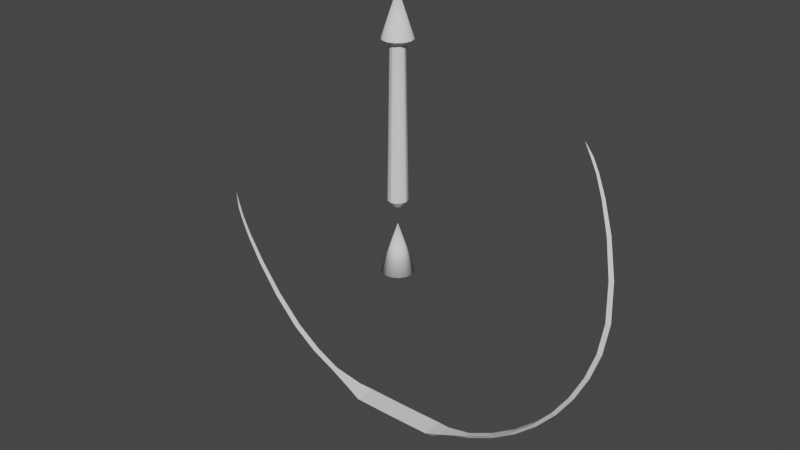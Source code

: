 # Source: Arrow.blend  (saved by Blender 3.0.42; exported with 4.5.12 LTS)
import bpy
from mathutils import Matrix  # noqa: F401  (used for matrix-valued properties, if any)

bpy.ops.wm.read_factory_settings(use_empty=True)
scene = bpy.context.scene
scene.name = 'Scene'

# ---- collections
col_collection = bpy.data.collections.new('Collection'); scene.collection.children.link(col_collection)

# ---- node groups
ng_auto_smooth = bpy.data.node_groups.new('Auto Smooth', 'GeometryNodeTree')
_s = ng_auto_smooth.interface.new_socket(name='Geometry', in_out='OUTPUT', socket_type='NodeSocketGeometry')
_s = ng_auto_smooth.interface.new_socket(name='Geometry', in_out='INPUT', socket_type='NodeSocketGeometry')
_s = ng_auto_smooth.interface.new_socket(name='Angle', in_out='INPUT', socket_type='NodeSocketFloat')
_s.subtype = 'ANGLE'
_s.min_value = 0.0
_s.max_value = 3.142
ng_auto_smooth.is_modifier = True
_N = ng_auto_smooth.nodes; _L = ng_auto_smooth.links
n0 = _N.new('NodeGroupOutput'); n0.name = 'Group Output'; n0.location = (480, -100)
n1 = _N.new('NodeGroupInput'); n1.name = 'Group Input'; n1.location = (-420, -300)
n2 = _N.new('NodeGroupInput'); n2.name = 'Group Input.001'; n2.location = (-60, -100)
n3 = _N.new('GeometryNodeSetShadeSmooth'); n3.name = 'Set Shade Smooth'; n3.location = (120, -100)
n3.domain = 'EDGE'
n4 = _N.new('GeometryNodeSetShadeSmooth'); n4.name = 'Set Shade Smooth.001'; n4.location = (300, -100)
n5 = _N.new('GeometryNodeInputMeshEdgeAngle'); n5.name = 'Edge Angle'; n5.location = (-420, -220)
n6 = _N.new('GeometryNodeInputEdgeSmooth'); n6.name = 'Is Edge Smooth'; n6.location = (-60, -160)
n7 = _N.new('GeometryNodeInputShadeSmooth'); n7.name = 'Is Face Smooth'; n7.location = (-240, -340)
n8 = _N.new('FunctionNodeBooleanMath'); n8.name = 'Boolean Math'; n8.location = (-60, -220)
n9 = _N.new('FunctionNodeCompare'); n9.name = 'Compare'; n9.location = (-240, -180)
n9.operation = 'LESS_EQUAL'
_L.new(n5.outputs[0], n9.inputs[0])
_L.new(n4.outputs[0], n0.inputs[0])
_L.new(n1.outputs[1], n9.inputs[1])
_L.new(n9.outputs[0], n8.inputs[0])
_L.new(n7.outputs[0], n8.inputs[1])
_L.new(n2.outputs[0], n3.inputs[0])
_L.new(n6.outputs[0], n3.inputs[1])
_L.new(n3.outputs[0], n4.inputs[0])
_L.new(n8.outputs[0], n3.inputs[2])
n0.is_active_output = True

# ---- world
world_world = bpy.data.worlds.new('World'); scene.world = world_world
world_world.use_nodes = True; world_world.node_tree.nodes.clear()
_N = world_world.node_tree.nodes; _L = world_world.node_tree.links
n0 = _N.new('ShaderNodeOutputWorld'); n0.name = 'World Output'; n0.location = (300, 300)
n1 = _N.new('ShaderNodeBackground'); n1.name = 'Background'; n1.location = (10, 300)
n1.inputs[0].default_value = (0.05088, 0.05088, 0.05088, 1.0)
_L.new(n1.outputs[0], n0.inputs[0])
n0.is_active_output = True
world_world.color = (0.05088, 0.05088, 0.05088)
world_world.use_sun_shadow = False
world_world.sun_shadow_jitter_overblur = 0.0

# ---- meshes
me_cylinder = bpy.data.meshes.new('Cylinder')
me_cylinder.from_pydata([(0.0, 0.06, 0.1), (0.0, 0.04446, 1.0), (0.03, 0.05196, 0.1), (0.02223, 0.0385, 1.0), (0.05196, 0.03, 0.1), (0.0385, 0.02223, 1.0), (0.06, -3.292e-09, 0.1), (0.04446, -2.902e-09, 1.0), (0.05196, -0.03, 0.1), (0.0385, -0.02223, 1.0), (0.03, -0.05196, 0.1), (0.02223, -0.0385, 1.0), (0.0, -0.06, 0.1), (0.0, -0.04446, 1.0), (-0.03, -0.05196, 0.1), (-0.02223, -0.0385, 1.0), (-0.05196, -0.03, 0.1), (-0.0385, -0.02223, 1.0), (-0.06, -3.292e-09, 0.1), (-0.04446, -2.902e-09, 1.0), (-0.05196, 0.03, 0.1), (-0.0385, 0.02223, 1.0), (-0.03, 0.05196, 0.1), (-0.02223, 0.0385, 1.0), (0.045, 0.07794, 1.031), (0.0, 0.09, 1.031), (0.07794, 0.045, 1.031), (0.09, -4.044e-09, 1.031), (0.07794, -0.045, 1.031), (0.045, -0.07794, 1.031), (0.0, -0.09, 1.031), (-0.045, -0.07794, 1.031), (-0.07794, -0.045, 1.031), (-0.09, -4.044e-09, 1.031), (-0.07794, 0.045, 1.031), (-0.045, 0.07794, 1.031), (0.0, -6.69e-10, 1.3), (0.0, 0.03, 0.06455), (0.015, 0.02598, 0.06455), (0.02598, 0.015, 0.06455), (0.03, -2.539e-09, 0.06455), (0.02598, -0.015, 0.06455), (0.015, -0.02598, 0.06455), (0.0, -0.03, 0.06455), (-0.015, -0.02598, 0.06455), (-0.02598, -0.015, 0.06455), (-0.03, -2.539e-09, 0.06455), (-0.02598, 0.015, 0.06455), (-0.015, 0.02598, 0.06455)], [], [(0, 1, 3, 2), (2, 3, 5, 4), (4, 5, 7, 6), (6, 7, 9, 8), (8, 9, 11, 10), (10, 11, 13, 12), (12, 13, 15, 14), (14, 15, 17, 16), (16, 17, 19, 18), (18, 19, 21, 20), (15, 13, 30, 31), (20, 21, 23, 22), (22, 23, 1, 0), (22, 0, 37, 48), (26, 24, 36), (13, 11, 29, 30), (11, 9, 28, 29), (9, 7, 27, 28), (1, 23, 35, 25), (3, 1, 25, 24), (7, 5, 26, 27), (23, 21, 34, 35), (5, 3, 24, 26), (21, 19, 33, 34), (19, 17, 32, 33), (17, 15, 31, 32), (33, 32, 36), (30, 29, 36), (27, 26, 36), (34, 33, 36), (31, 30, 36), (28, 27, 36), (35, 34, 36), (24, 25, 36), (32, 31, 36), (29, 28, 36), (25, 35, 36), (37, 38, 39, 40, 41, 42, 43, 44, 45, 46, 47, 48), (0, 2, 38, 37), (4, 6, 40, 39), (20, 22, 48, 47), (2, 4, 39, 38), (18, 20, 47, 46), (16, 18, 46, 45), (14, 16, 45, 44), (12, 14, 44, 43), (10, 12, 43, 42), (8, 10, 42, 41), (6, 8, 41, 40)])
me_cylinder.polygons.foreach_set('use_smooth', [True] * 49)
_uv = me_cylinder.uv_layers.new(name='UVMap')
_uv.uv.foreach_set('vector', [1.0, 0.5, 1.0, 1.0, 0.9167, 1.0, 0.9167, 0.5, 0.9167, 0.5, 0.9167, 1.0, 0.8333, 1.0, 0.8333, 0.5, 0.8333, 0.5, 0.8333, 1.0, 0.75, 1.0, 0.75, 0.5, 0.75, 0.5, 0.75, 1.0, 0.6667, 1.0, 0.6667, 0.5, 0.6667, 0.5, 0.6667, 1.0, 0.5833, 1.0, 0.5833, 0.5, 0.5833, 0.5, 0.5833, 1.0, 0.5, 1.0, 0.5, 0.5, 0.5, 0.5, 0.5, 1.0, 0.4167, 1.0, 0.4167, 0.5, 0.4167, 0.5, 0.4167, 1.0, 0.3333, 1.0, 0.3333, 0.5, 0.3333, 0.5, 0.3333, 1.0, 0.25, 1.0, 0.25, 0.5, 0.25, 0.5, 0.25, 1.0, 0.1667, 1.0, 0.1667, 0.5, 0.4167, 1.0, 0.5, 1.0, 0.5, 1.0, 0.4167, 1.0, 0.1667, 0.5, 0.1667, 1.0, 0.08333, 1.0, 0.08333, 0.5, 0.08333, 0.5, 0.08333, 1.0, 7.451e-08, 1.0, 7.451e-08, 0.5, 0.08333, 0.5, 7.451e-08, 0.5, 7.451e-08, 0.5, 0.08333, 0.5, 0.8333, 1.0, 0.9167, 1.0, 0.8333, 1.0, 0.5, 1.0, 0.5833, 1.0, 0.5833, 1.0, 0.5, 1.0, 0.5833, 1.0, 0.6667, 1.0, 0.6667, 1.0, 0.5833, 1.0, 0.6667, 1.0, 0.75, 1.0, 0.75, 1.0, 0.6667, 1.0, 7.451e-08, 1.0, 0.08333, 1.0, 0.08333, 1.0, 7.451e-08, 1.0, 0.9167, 1.0, 1.0, 1.0, 1.0, 1.0, 0.9167, 1.0, 0.75, 1.0, 0.8333, 1.0, 0.8333, 1.0, 0.75, 1.0, 0.08333, 1.0, 0.1667, 1.0, 0.1667, 1.0, 0.08333, 1.0, 0.8333, 1.0, 0.9167, 1.0, 0.9167, 1.0, 0.8333, 1.0, 0.1667, 1.0, 0.25, 1.0, 0.25, 1.0, 0.1667, 1.0, 0.25, 1.0, 0.3333, 1.0, 0.3333, 1.0, 0.25, 1.0, 0.3333, 1.0, 0.4167, 1.0, 0.4167, 1.0, 0.3333, 1.0, 0.25, 1.0, 0.3333, 1.0, 0.25, 1.0, 0.5, 1.0, 0.5833, 1.0, 0.5, 1.0, 0.75, 1.0, 0.8333, 1.0, 0.75, 1.0, 0.1667, 1.0, 0.25, 1.0, 0.1667, 1.0, 0.4167, 1.0, 0.5, 1.0, 0.4167, 1.0, 0.6667, 1.0, 0.75, 1.0, 0.6667, 1.0, 0.08333, 1.0, 0.1667, 1.0, 0.08333, 1.0, 0.9167, 1.0, 1.0, 1.0, 0.9167, 1.0, 0.3333, 1.0, 0.4167, 1.0, 0.3333, 1.0, 0.5833, 1.0, 0.6667, 1.0, 0.5833, 1.0, 7.451e-08, 1.0, 0.08333, 1.0, 7.451e-08, 1.0, 0.75, 0.49, 0.87, 0.4578, 0.9578, 0.37, 0.99, 0.25, 0.9578, 0.13, 0.87, 0.04215, 0.75, 0.01, 0.63, 0.04215, 0.5422, 0.13, 0.51, 0.25, 0.5422, 0.37, 0.63, 0.4578, 1.0, 0.5, 0.9167, 0.5, 0.9167, 0.5, 1.0, 0.5, 0.8333, 0.5, 0.75, 0.5, 0.75, 0.5, 0.8333, 0.5, 0.1667, 0.5, 0.08333, 0.5, 0.08333, 0.5, 0.1667, 0.5, 0.9167, 0.5, 0.8333, 0.5, 0.8333, 0.5, 0.9167, 0.5, 0.25, 0.5, 0.1667, 0.5, 0.1667, 0.5, 0.25, 0.5, 0.3333, 0.5, 0.25, 0.5, 0.25, 0.5, 0.3333, 0.5, 0.4167, 0.5, 0.3333, 0.5, 0.3333, 0.5, 0.4167, 0.5, 0.5, 0.5, 0.4167, 0.5, 0.4167, 0.5, 0.5, 0.5, 0.5833, 0.5, 0.5, 0.5, 0.5, 0.5, 0.5833, 0.5, 0.6667, 0.5, 0.5833, 0.5, 0.5833, 0.5, 0.6667, 0.5, 0.75, 0.5, 0.6667, 0.5, 0.6667, 0.5, 0.75, 0.5])
me_cylinder.use_remesh_fix_poles = True
me_cylinder.use_remesh_preserve_attributes = False
me_cylinder.use_mirror_x = True
me_cylinder.update()
me_torus = bpy.data.meshes.new('Torus')
me_torus.from_pydata([(1.377, 0.07975, 7.544e-09), (1.357, 0.08287, 0.0163), (1.357, 0.08287, -0.0163), (1.339, 0.3162, -1.512e-08), (1.322, 0.3163, 0.01359), (1.322, 0.3163, -0.01359), (1.288, 0.5009, -3.283e-08), (1.275, 0.4987, 0.01068), (1.275, 0.4987, -0.01068), (1.242, 0.6216, -4.439e-08), (1.233, 0.618, 0.008359), (1.233, 0.618, -0.008359), (1.205, 0.6956, -5.149e-08), (1.197, 0.6911, 0.007406), (1.197, 0.6911, -0.007406), (1.154, 0.7608, -5.779e-08), (-1.353, -0.2681, 4.119e-08), (-1.344, -0.3601, 5.023e-08), (-1.335, -0.3578, 0.007406), (-1.335, -0.3578, -0.007406), (-1.318, -0.4388, 5.774e-08), (-1.309, -0.4348, 0.008359), (-1.309, -0.4348, -0.008359), (-1.265, -0.5567, 6.894e-08), (-1.255, -0.5492, 0.01068), (-1.255, -0.5492, -0.01068), (-1.17, -0.7231, 8.477e-08), (-1.158, -0.711, 0.01359), (-1.158, -0.711, -0.01359), (-1.03, -0.9172, 1.033e-07), (-1.018, -0.9007, 0.0163), (-1.018, -0.9007, -0.0163), (-0.8615, -1.096, 1.204e-07), (-0.8496, -1.077, 0.01811), (-0.8496, -1.077, -0.01811), (-0.7, -1.212, 1.315e-07), (-0.689, -1.193, 0.01852), (-0.689, -1.193, -0.01852), (-0.5358, -1.293, 1.393e-07), (-0.5273, -1.273, 0.01852), (-0.5273, -1.273, -0.01852), (-0.3623, -1.352, 0.0), (-0.3566, -1.331, 0.04503), (-0.3566, -1.331, -0.04503), (-0.2741, -1.411, -2.76e-10), (-0.2698, -1.351, 0.06755), (-0.2698, -1.351, -0.06755), (1.238e-07, -1.414, 8.803e-08), (3.236e-07, -1.353, 0.06755), (3.236e-07, -1.353, -0.06755), (0.2741, -1.411, -2.76e-10), (0.2698, -1.351, 0.06755), (0.2698, -1.351, -0.06755), (0.3623, -1.352, 0.0), (0.3566, -1.331, 0.04503), (0.3566, -1.331, -0.04503), (0.5358, -1.293, 1.393e-07), (0.5273, -1.273, 0.01852), (0.5273, -1.273, -0.01852), (0.7, -1.212, 1.315e-07), (0.689, -1.193, 0.01852), (0.689, -1.193, -0.01852), (0.8523, -1.111, 1.217e-07), (0.8388, -1.093, 0.01852), (0.8388, -1.093, -0.01852), (0.9899, -0.99, 1.102e-07), (0.9743, -0.9744, 0.01852), (0.9743, -0.9744, -0.01852), (1.111, -0.8523, 9.694e-08), (1.093, -0.8389, 0.01852), (1.093, -0.8389, -0.01852), (1.212, -0.7, 8.234e-08), (1.193, -0.689, 0.01852), (1.193, -0.689, -0.01852), (1.293, -0.5358, 6.658e-08), (1.273, -0.5273, 0.01852), (1.273, -0.5273, -0.01852), (1.352, -0.3623, 4.994e-08), (1.331, -0.3567, 0.01852), (1.331, -0.3567, -0.01852), (1.384, -0.1661, 3.112e-08), (1.363, -0.161, 0.01811), (1.363, -0.161, -0.01811)], [], [(0, 3, 4, 1), (1, 4, 5, 2), (2, 5, 3, 0), (3, 6, 7, 4), (4, 7, 8, 5), (5, 8, 6, 3), (6, 9, 10, 7), (7, 10, 11, 8), (8, 11, 9, 6), (9, 12, 13, 10), (10, 13, 14, 11), (11, 14, 12, 9), (12, 15, 13), (13, 15, 14), (14, 15, 12), (16, 17, 18), (16, 18, 19), (16, 19, 17), (17, 20, 21, 18), (18, 21, 22, 19), (19, 22, 20, 17), (20, 23, 24, 21), (21, 24, 25, 22), (22, 25, 23, 20), (23, 26, 27, 24), (24, 27, 28, 25), (25, 28, 26, 23), (26, 29, 30, 27), (27, 30, 31, 28), (28, 31, 29, 26), (29, 32, 33, 30), (30, 33, 34, 31), (31, 34, 32, 29), (32, 35, 36, 33), (33, 36, 37, 34), (34, 37, 35, 32), (35, 38, 39, 36), (36, 39, 40, 37), (37, 40, 38, 35), (38, 41, 42, 39), (39, 42, 43, 40), (40, 43, 41, 38), (41, 44, 45, 42), (42, 45, 46, 43), (43, 46, 44, 41), (46, 49, 47), (45, 48, 49, 46), (47, 50, 51), (47, 49, 52), (48, 51, 52, 49), (50, 53, 54, 51), (51, 54, 55, 52), (52, 55, 53, 50), (53, 56, 57, 54), (54, 57, 58, 55), (55, 58, 56, 53), (56, 59, 60, 57), (57, 60, 61, 58), (58, 61, 59, 56), (59, 62, 63, 60), (60, 63, 64, 61), (61, 64, 62, 59), (62, 65, 66, 63), (63, 66, 67, 64), (64, 67, 65, 62), (65, 68, 69, 66), (66, 69, 70, 67), (67, 70, 68, 65), (68, 71, 72, 69), (69, 72, 73, 70), (70, 73, 71, 68), (71, 74, 75, 72), (72, 75, 76, 73), (73, 76, 74, 71), (74, 77, 78, 75), (75, 78, 79, 76), (76, 79, 77, 74), (77, 80, 81, 78), (78, 81, 82, 79), (79, 82, 80, 77), (80, 0, 1, 81), (81, 1, 2, 82), (82, 2, 0, 80), (48, 45, 47), (44, 46, 47), (48, 47, 51), (50, 47, 52), (45, 44, 47)])
_uv = me_torus.uv_layers.new(name='UVMap')
_uv.uv.foreach_set('vector', [0.5, 0.6667, 0.5208, 0.6667, 0.5208, 1.0, 0.5, 1.0, 0.5, 0.0, 0.5208, 0.0, 0.5208, 0.3333, 0.5, 0.3333, 0.5, 0.3333, 0.5208, 0.3333, 0.5208, 0.6667, 0.5, 0.6667, 0.5208, 0.6667, 0.5417, 0.6667, 0.5417, 1.0, 0.5208, 1.0, 0.5208, 0.0, 0.5417, 0.0, 0.5417, 0.3333, 0.5208, 0.3333, 0.5208, 0.3333, 0.5417, 0.3333, 0.5417, 0.6667, 0.5208, 0.6667, 0.5417, 0.6667, 0.5625, 0.6667, 0.5625, 1.0, 0.5417, 1.0, 0.5417, 0.0, 0.5625, 0.0, 0.5625, 0.3333, 0.5417, 0.3333, 0.5417, 0.3333, 0.5625, 0.3333, 0.5625, 0.6667, 0.5417, 0.6667, 0.5625, 0.6667, 0.5833, 0.6667, 0.5833, 1.0, 0.5625, 1.0, 0.5625, 0.0, 0.5833, 0.0, 0.5833, 0.3333, 0.5625, 0.3333, 0.5625, 0.3333, 0.5833, 0.3333, 0.5833, 0.6667, 0.5625, 0.6667, 0.5833, 0.6667, 0.6042, 1.0, 0.5833, 1.0, 0.5833, 0.0, 0.6042, 0.3333, 0.5833, 0.3333, 0.5833, 0.3333, 0.6042, 0.6667, 0.5833, 0.6667, 0.02083, 0.6667, 0.04167, 0.6667, 0.04167, 1.0, 0.02083, 0.0, 0.04167, 0.0, 0.04167, 0.3333, 0.02083, 0.3333, 0.04167, 0.3333, 0.04167, 0.6667, 0.04167, 0.6667, 0.0625, 0.6667, 0.0625, 1.0, 0.04167, 1.0, 0.04167, 0.0, 0.0625, 0.0, 0.0625, 0.3333, 0.04167, 0.3333, 0.04167, 0.3333, 0.0625, 0.3333, 0.0625, 0.6667, 0.04167, 0.6667, 0.0625, 0.6667, 0.08333, 0.6667, 0.08333, 1.0, 0.0625, 1.0, 0.0625, 0.0, 0.08333, 0.0, 0.08333, 0.3333, 0.0625, 0.3333, 0.0625, 0.3333, 0.08333, 0.3333, 0.08333, 0.6667, 0.0625, 0.6667, 0.08333, 0.6667, 0.1042, 0.6667, 0.1042, 1.0, 0.08333, 1.0, 0.08333, 0.0, 0.1042, 0.0, 0.1042, 0.3333, 0.08333, 0.3333, 0.08333, 0.3333, 0.1042, 0.3333, 0.1042, 0.6667, 0.08333, 0.6667, 0.1042, 0.6667, 0.125, 0.6667, 0.125, 1.0, 0.1042, 1.0, 0.1042, 0.0, 0.125, 0.0, 0.125, 0.3333, 0.1042, 0.3333, 0.1042, 0.3333, 0.125, 0.3333, 0.125, 0.6667, 0.1042, 0.6667, 0.125, 0.6667, 0.1458, 0.6667, 0.1458, 1.0, 0.125, 1.0, 0.125, 0.0, 0.1458, 0.0, 0.1458, 0.3333, 0.125, 0.3333, 0.125, 0.3333, 0.1458, 0.3333, 0.1458, 0.6667, 0.125, 0.6667, 0.1458, 0.6667, 0.1667, 0.6667, 0.1667, 1.0, 0.1458, 1.0, 0.1458, 0.0, 0.1667, 0.0, 0.1667, 0.3333, 0.1458, 0.3333, 0.1458, 0.3333, 0.1667, 0.3333, 0.1667, 0.6667, 0.1458, 0.6667, 0.1667, 0.6667, 0.1875, 0.6667, 0.1875, 1.0, 0.1667, 1.0, 0.1667, 0.0, 0.1875, 0.0, 0.1875, 0.3333, 0.1667, 0.3333, 0.1667, 0.3333, 0.1875, 0.3333, 0.1875, 0.6667, 0.1667, 0.6667, 0.1875, 0.6667, 0.2083, 0.6667, 0.2083, 1.0, 0.1875, 1.0, 0.1875, 0.0, 0.2083, 0.0, 0.2083, 0.3333, 0.1875, 0.3333, 0.1875, 0.3333, 0.2083, 0.3333, 0.2083, 0.6667, 0.1875, 0.6667, 0.2083, 0.6667, 0.2292, 0.6667, 0.2292, 1.0, 0.2083, 1.0, 0.2083, 0.0, 0.2292, 0.0, 0.2292, 0.3333, 0.2083, 0.3333, 0.2083, 0.3333, 0.2292, 0.3333, 0.2292, 0.6667, 0.2083, 0.6667, 0.2292, 0.3333, 0.25, 0.3333, 0.25, 0.6667, 0.2292, 0.0, 0.25, 0.0, 0.25, 0.3333, 0.2292, 0.3333, 0.25, 0.6667, 0.2708, 0.6667, 0.2708, 1.0, 0.25, 0.6667, 0.25, 0.3333, 0.2708, 0.3333, 0.25, 0.0, 0.2708, 0.0, 0.2708, 0.3333, 0.25, 0.3333, 0.2708, 0.6667, 0.2917, 0.6667, 0.2917, 1.0, 0.2708, 1.0, 0.2708, 0.0, 0.2917, 0.0, 0.2917, 0.3333, 0.2708, 0.3333, 0.2708, 0.3333, 0.2917, 0.3333, 0.2917, 0.6667, 0.2708, 0.6667, 0.2917, 0.6667, 0.3125, 0.6667, 0.3125, 1.0, 0.2917, 1.0, 0.2917, 0.0, 0.3125, 0.0, 0.3125, 0.3333, 0.2917, 0.3333, 0.2917, 0.3333, 0.3125, 0.3333, 0.3125, 0.6667, 0.2917, 0.6667, 0.3125, 0.6667, 0.3333, 0.6667, 0.3333, 1.0, 0.3125, 1.0, 0.3125, 0.0, 0.3333, 0.0, 0.3333, 0.3333, 0.3125, 0.3333, 0.3125, 0.3333, 0.3333, 0.3333, 0.3333, 0.6667, 0.3125, 0.6667, 0.3333, 0.6667, 0.3542, 0.6667, 0.3542, 1.0, 0.3333, 1.0, 0.3333, 0.0, 0.3542, 0.0, 0.3542, 0.3333, 0.3333, 0.3333, 0.3333, 0.3333, 0.3542, 0.3333, 0.3542, 0.6667, 0.3333, 0.6667, 0.3542, 0.6667, 0.375, 0.6667, 0.375, 1.0, 0.3542, 1.0, 0.3542, 0.0, 0.375, 0.0, 0.375, 0.3333, 0.3542, 0.3333, 0.3542, 0.3333, 0.375, 0.3333, 0.375, 0.6667, 0.3542, 0.6667, 0.375, 0.6667, 0.3958, 0.6667, 0.3958, 1.0, 0.375, 1.0, 0.375, 0.0, 0.3958, 0.0, 0.3958, 0.3333, 0.375, 0.3333, 0.375, 0.3333, 0.3958, 0.3333, 0.3958, 0.6667, 0.375, 0.6667, 0.3958, 0.6667, 0.4167, 0.6667, 0.4167, 1.0, 0.3958, 1.0, 0.3958, 0.0, 0.4167, 0.0, 0.4167, 0.3333, 0.3958, 0.3333, 0.3958, 0.3333, 0.4167, 0.3333, 0.4167, 0.6667, 0.3958, 0.6667, 0.4167, 0.6667, 0.4375, 0.6667, 0.4375, 1.0, 0.4167, 1.0, 0.4167, 0.0, 0.4375, 0.0, 0.4375, 0.3333, 0.4167, 0.3333, 0.4167, 0.3333, 0.4375, 0.3333, 0.4375, 0.6667, 0.4167, 0.6667, 0.4375, 0.6667, 0.4583, 0.6667, 0.4583, 1.0, 0.4375, 1.0, 0.4375, 0.0, 0.4583, 0.0, 0.4583, 0.3333, 0.4375, 0.3333, 0.4375, 0.3333, 0.4583, 0.3333, 0.4583, 0.6667, 0.4375, 0.6667, 0.4583, 0.6667, 0.4792, 0.6667, 0.4792, 1.0, 0.4583, 1.0, 0.4583, 0.0, 0.4792, 0.0, 0.4792, 0.3333, 0.4583, 0.3333, 0.4583, 0.3333, 0.4792, 0.3333, 0.4792, 0.6667, 0.4583, 0.6667, 0.4792, 0.6667, 0.5, 0.6667, 0.5, 1.0, 0.4792, 1.0, 0.4792, 0.0, 0.5, 0.0, 0.5, 0.3333, 0.4792, 0.3333, 0.4792, 0.3333, 0.5, 0.3333, 0.5, 0.6667, 0.4792, 0.6667, 0.25, 1.0, 0.2292, 1.0, 0.25, 0.6667, 0.2292, 0.6667, 0.2292, 0.3333, 0.25, 0.6667, 0.25, 1.0, 0.25, 0.6667, 0.2708, 1.0, 0.2708, 0.6667, 0.25, 0.6667, 0.2708, 0.3333, 0.2292, 1.0, 0.2292, 0.6667, 0.25, 0.6667])
me_torus.use_remesh_fix_poles = True
me_torus.use_remesh_preserve_attributes = False
me_torus.update()
me_cone_001 = bpy.data.meshes.new('Cone.001')
me_cone_001.from_pydata([(0.0, 0.1, -0.15), (0.03827, 0.09239, -0.15), (0.07071, 0.07071, -0.15), (0.09239, 0.03827, -0.15), (0.1, -4.371e-09, -0.15), (0.09239, -0.03827, -0.15), (0.07071, -0.07071, -0.15), (0.03827, -0.09239, -0.15), (-8.742e-09, -0.1, -0.15), (-0.03827, -0.09239, -0.15), (-0.07071, -0.07071, -0.15), (-0.09239, -0.03827, -0.15), (-0.1, 1.192e-09, -0.15), (-0.09239, 0.03827, -0.15), (-0.07071, 0.07071, -0.15), (-0.03827, 0.09239, -0.15), (0.0, 0.0, 0.15)], [], [(0, 16, 1), (1, 16, 2), (2, 16, 3), (3, 16, 4), (4, 16, 5), (5, 16, 6), (6, 16, 7), (7, 16, 8), (8, 16, 9), (9, 16, 10), (10, 16, 11), (11, 16, 12), (12, 16, 13), (13, 16, 14), (0, 1, 2, 3, 4, 5, 6, 7, 8, 9, 10, 11, 12, 13, 14, 15), (14, 16, 15), (15, 16, 0)])
me_cone_001.polygons.foreach_set('use_smooth', [1, 1, 1, 1, 1, 1, 1, 1, 1, 1, 1, 1, 1, 1, 0, 1, 1])
_uv = me_cone_001.uv_layers.new(name='UVMap')
_uv.uv.foreach_set('vector', [0.25, 0.49, 0.25, 0.25, 0.3418, 0.4717, 0.3418, 0.4717, 0.25, 0.25, 0.4197, 0.4197, 0.4197, 0.4197, 0.25, 0.25, 0.4717, 0.3418, 0.4717, 0.3418, 0.25, 0.25, 0.49, 0.25, 0.49, 0.25, 0.25, 0.25, 0.4717, 0.1582, 0.4717, 0.1582, 0.25, 0.25, 0.4197, 0.08029, 0.4197, 0.08029, 0.25, 0.25, 0.3418, 0.02827, 0.3418, 0.02827, 0.25, 0.25, 0.25, 0.01, 0.25, 0.01, 0.25, 0.25, 0.1582, 0.02827, 0.1582, 0.02827, 0.25, 0.25, 0.08029, 0.08029, 0.08029, 0.08029, 0.25, 0.25, 0.02827, 0.1582, 0.02827, 0.1582, 0.25, 0.25, 0.01, 0.25, 0.01, 0.25, 0.25, 0.25, 0.02827, 0.3418, 0.02827, 0.3418, 0.25, 0.25, 0.08029, 0.4197, 0.75, 0.49, 0.8418, 0.4717, 0.9197, 0.4197, 0.9717, 0.3418, 0.99, 0.25, 0.9717, 0.1582, 0.9197, 0.08029, 0.8418, 0.02827, 0.75, 0.01, 0.6582, 0.02827, 0.5803, 0.08029, 0.5283, 0.1582, 0.51, 0.25, 0.5283, 0.3418, 0.5803, 0.4197, 0.6582, 0.4717, 0.08029, 0.4197, 0.25, 0.25, 0.1582, 0.4717, 0.1582, 0.4717, 0.25, 0.25, 0.25, 0.49])
me_cone_001.use_remesh_fix_poles = True
me_cone_001.use_remesh_preserve_attributes = False
me_cone_001.update()

# ---- objects
ob_cylinder = bpy.data.objects.new('Cylinder', me_cylinder)
ob_torus = bpy.data.objects.new('Torus', me_torus)
ob_cone = bpy.data.objects.new('Cone', me_cone_001)

# ---- transforms, parenting, visibility, modifiers, constraints
ob_cylinder.location = (0.0, 0.0, 0.0)
ob_cylinder.lineart.crease_threshold = 0.0
ob_cylinder.use_mesh_mirror_x = True
_m = ob_cylinder.modifiers.new('Auto Smooth', 'NODES')
_m.node_group = ng_auto_smooth
_gi = [s.identifier for s in ng_auto_smooth.interface.items_tree if s.item_type == 'SOCKET' and s.in_out == 'INPUT']
_m[_gi[1]] = 0.5236  # Angle
ob_torus.location = (0.0, 0.0, 0.0)
ob_torus.rotation_euler = (1.571, -0.0, 0.0)
ob_cone.location = (0.0, 0.0, -0.2)

# ---- collection membership
col_collection.objects.link(ob_cylinder)
col_collection.objects.link(ob_torus)
col_collection.objects.link(ob_cone)

# ---- scene / render settings (as saved in the file)
scene.frame_start = 1; scene.frame_end = 250; scene.frame_set(0)
scene.render.engine = 'BLENDER_EEVEE_NEXT'
scene.cycles.samples = 128
scene.cycles.sampling_pattern = 'TABULATED_SOBOL'
scene.cycles.use_adaptive_sampling = False
scene.cycles.use_light_tree = False
scene.view_settings.view_transform = 'Filmic'
bpy.context.view_layer.update()

# ---- added for rendering (the .blend has no active camera and no usable light): camera, sun
cam_auto = bpy.data.cameras.new('AutoCamera')
cam_auto.lens = 50.0
cam_auto.sensor_width = 36.0
cam_auto.clip_end = 1000.0
ob_auto_camera = bpy.data.objects.new('AutoCamera', cam_auto)
scene.collection.objects.link(ob_auto_camera)
ob_auto_camera.location = (3.58682, -4.28516, 2.79992)
ob_auto_camera.rotation_euler = (1.09748, -7.21219e-08, 0.694738)
scene.camera = ob_auto_camera
light_auto_sun = bpy.data.lights.new('AutoSun', 'SUN')
light_auto_sun.energy = 3.0
light_auto_sun.angle = 0.0523599
ob_auto_sun = bpy.data.objects.new('AutoSun', light_auto_sun)
scene.collection.objects.link(ob_auto_sun)
ob_auto_sun.rotation_euler = (0.872665, 0.174533, 0.523599)
bpy.context.view_layer.update()
